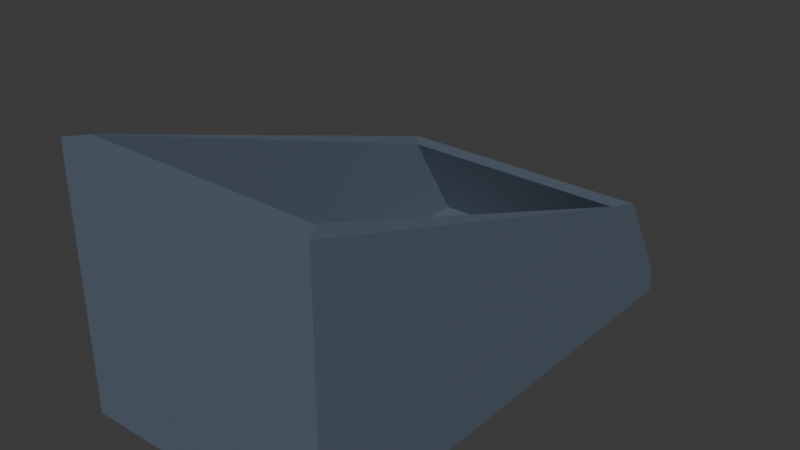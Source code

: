 # Source: sellBin.blend  (saved by Blender 4.3.34; exported with 4.5.12 LTS)
import bpy
from mathutils import Matrix  # noqa: F401  (used for matrix-valued properties, if any)

bpy.ops.wm.read_factory_settings(use_empty=True)
scene = bpy.context.scene
scene.name = 'Scene'

# ---- collections
col_collection = bpy.data.collections.new('Collection'); scene.collection.children.link(col_collection)

# ---- materials (node trees are filled in below, after node groups)
mat_material_001 = bpy.data.materials.new('Material.001')

# ---- material node trees
mat_material_001.use_nodes = True; mat_material_001.node_tree.nodes.clear()
_N = mat_material_001.node_tree.nodes; _L = mat_material_001.node_tree.links
n0 = _N.new('ShaderNodeBsdfPrincipled'); n0.name = 'Principled BSDF'; n0.location = (10, 300)
n0.inputs[0].default_value = (0.0999, 0.1329, 0.1746, 1.0)
n1 = _N.new('ShaderNodeOutputMaterial'); n1.name = 'Material Output'; n1.location = (300, 300)
_L.new(n0.outputs[0], n1.inputs[0])
n1.is_active_output = True

# ---- world
world_world = bpy.data.worlds.new('World'); scene.world = world_world
world_world.use_nodes = True; world_world.node_tree.nodes.clear()
_N = world_world.node_tree.nodes; _L = world_world.node_tree.links
n0 = _N.new('ShaderNodeOutputWorld'); n0.name = 'World Output'; n0.location = (300, 300)
n1 = _N.new('ShaderNodeBackground'); n1.name = 'Background'; n1.location = (10, 300)
n1.inputs[0].default_value = (0.05088, 0.05088, 0.05088, 1.0)
_L.new(n1.outputs[0], n0.inputs[0])
n0.is_active_output = True
world_world.color = (0.05088, 0.05088, 0.05088)
world_world.sun_shadow_jitter_overblur = 0.0

# ---- meshes
me_cube_001 = bpy.data.meshes.new('Cube.001')
me_cube_001.from_pydata([(-2.089, -3.806, -1.012), (-1.877, -3.514, -0.6321), (-2.089, 4.021, -1.012), (-1.877, 3.728, -0.6321), (2.087, -3.806, -1.012), (1.875, -3.514, -0.6321), (2.087, 4.021, -1.012), (1.875, 3.728, -0.6321), (-2.089, -3.806, -0.6321), (-2.089, 4.021, -0.6321), (2.087, 4.021, -0.6321), (2.087, -3.806, -0.6321), (-2.089, -3.806, 3.095), (-2.089, 3.113, 0.9011), (2.087, 3.113, 0.9011), (2.087, -3.806, 3.095), (-1.877, -3.514, 3.095), (-1.877, 2.82, 0.9011), (1.875, 2.82, 0.9011), (1.875, -3.514, 3.095)], [], [(0, 8, 9, 2), (2, 9, 10, 6), (6, 10, 11, 4), (4, 11, 8, 0), (2, 6, 4, 0), (7, 3, 1, 5), (8, 11, 15, 12), (9, 8, 12, 13), (3, 7, 18, 17), (5, 1, 16, 19), (16, 17, 13, 12), (17, 18, 14, 13), (18, 19, 15, 14), (19, 16, 12, 15), (10, 9, 13, 14), (7, 5, 19, 18), (1, 3, 17, 16), (11, 10, 14, 15)])
_uv = me_cube_001.uv_layers.new(name='UVMap')
_uv.uv.foreach_set('vector', [0.375, 0.0, 0.625, 0.0, 0.625, 0.25, 0.375, 0.25, 0.375, 0.25, 0.625, 0.25, 0.625, 0.5, 0.375, 0.5, 0.375, 0.5, 0.625, 0.5, 0.625, 0.75, 0.375, 0.75, 0.375, 0.75, 0.625, 0.75, 0.625, 1.0, 0.375, 1.0, 0.125, 0.5, 0.375, 0.5, 0.375, 0.75, 0.125, 0.75, 0.6377, 0.5093, 0.8623, 0.5093, 0.8623, 0.7407, 0.6377, 0.7407, 0.625, 1.0, 0.625, 0.75, 0.625, 0.75, 0.625, 1.0, 0.625, 0.25, 0.625, 0.0, 0.625, 0.0, 0.625, 0.25, 0.8623, 0.5093, 0.6377, 0.5093, 0.6377, 0.5093, 0.8623, 0.5093, 0.6377, 0.7407, 0.8623, 0.7407, 0.8623, 0.7407, 0.6377, 0.7407, 0.8623, 0.7407, 0.8623, 0.5093, 0.875, 0.5, 0.875, 0.75, 0.8623, 0.5093, 0.6377, 0.5093, 0.625, 0.5, 0.875, 0.5, 0.6377, 0.5093, 0.6377, 0.7407, 0.625, 0.75, 0.625, 0.5, 0.6377, 0.7407, 0.8623, 0.7407, 0.875, 0.75, 0.625, 0.75, 0.625, 0.5, 0.625, 0.25, 0.625, 0.25, 0.625, 0.5, 0.6377, 0.5093, 0.6377, 0.7407, 0.6377, 0.7407, 0.6377, 0.5093, 0.8623, 0.7407, 0.8623, 0.5093, 0.8623, 0.5093, 0.8623, 0.7407, 0.625, 0.75, 0.625, 0.5, 0.625, 0.5, 0.625, 0.75])
me_cube_001.materials.append(mat_material_001)
me_cube_001.update()

# ---- objects
ob_cube = bpy.data.objects.new('Cube', me_cube_001)

# ---- transforms, parenting, visibility, modifiers, constraints
ob_cube.location = (0.09868, 0.1583, 0.302)

# ---- collection membership
col_collection.objects.link(ob_cube)

# ---- scene / render settings (as saved in the file)
scene.frame_start = 1; scene.frame_end = 250; scene.frame_set(1)
scene.render.engine = 'BLENDER_EEVEE_NEXT'
bpy.context.view_layer.update()

# ---- added for rendering (the .blend has no active camera and no usable light): camera, sun
cam_auto = bpy.data.cameras.new('AutoCamera')
cam_auto.lens = 50.0
cam_auto.sensor_width = 36.0
cam_auto.clip_end = 1000.0
ob_auto_camera = bpy.data.objects.new('AutoCamera', cam_auto)
scene.collection.objects.link(ob_auto_camera)
ob_auto_camera.location = (9.14297, -10.5887, 8.57993)
ob_auto_camera.rotation_euler = (1.09748, -7.21219e-08, 0.694738)
scene.camera = ob_auto_camera
light_auto_sun = bpy.data.lights.new('AutoSun', 'SUN')
light_auto_sun.energy = 3.0
light_auto_sun.angle = 0.0523599
ob_auto_sun = bpy.data.objects.new('AutoSun', light_auto_sun)
scene.collection.objects.link(ob_auto_sun)
ob_auto_sun.rotation_euler = (0.872665, 0.174533, 0.523599)
bpy.context.view_layer.update()

